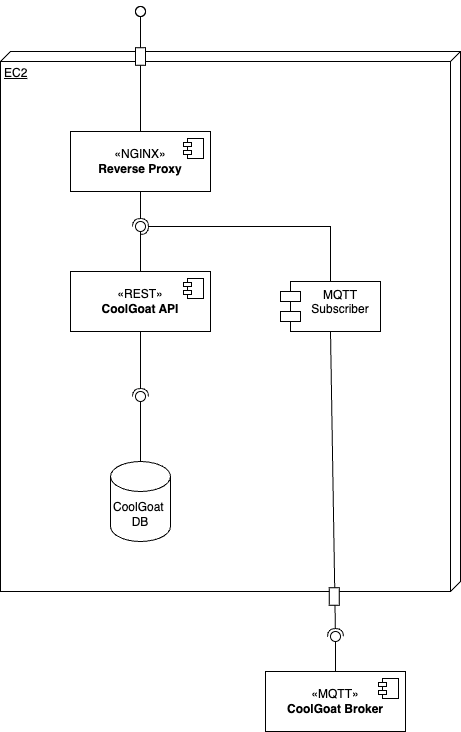

The diagram above was exported from draw.io. Its source (the exported page's mxGraphModel, read from the mxfile embedded in the PNG):
<mxGraphModel dx="1194" dy="1722" grid="1" gridSize="10" guides="1" tooltips="1" connect="1" arrows="1" fold="1" page="1" pageScale="1" pageWidth="827" pageHeight="1169" math="0" shadow="0">
  <root>
    <mxCell id="0" />
    <mxCell id="1" parent="0" />
    <mxCell id="tuBxVYZdJ55m-z5pfGuh-1" value="EC2" style="verticalAlign=top;align=left;spacingTop=8;spacingLeft=2;spacingRight=12;shape=cube;size=10;direction=south;fontStyle=4;html=1;whiteSpace=wrap;" vertex="1" parent="1">
      <mxGeometry x="150" y="-80" width="460" height="540" as="geometry" />
    </mxCell>
    <mxCell id="tuBxVYZdJ55m-z5pfGuh-2" value="«NGINX»&lt;br&gt;&lt;b&gt;Reverse Proxy&lt;/b&gt;" style="html=1;dropTarget=0;whiteSpace=wrap;" vertex="1" parent="1">
      <mxGeometry x="220" width="140" height="60" as="geometry" />
    </mxCell>
    <mxCell id="tuBxVYZdJ55m-z5pfGuh-3" value="" style="shape=module;jettyWidth=8;jettyHeight=4;" vertex="1" parent="tuBxVYZdJ55m-z5pfGuh-2">
      <mxGeometry x="1" width="20" height="20" relative="1" as="geometry">
        <mxPoint x="-27" y="7" as="offset" />
      </mxGeometry>
    </mxCell>
    <mxCell id="tuBxVYZdJ55m-z5pfGuh-4" value="«REST»&lt;br&gt;&lt;b&gt;CoolGoat API&lt;/b&gt;" style="html=1;dropTarget=0;whiteSpace=wrap;" vertex="1" parent="1">
      <mxGeometry x="220" y="140" width="140" height="60" as="geometry" />
    </mxCell>
    <mxCell id="tuBxVYZdJ55m-z5pfGuh-5" value="" style="shape=module;jettyWidth=8;jettyHeight=4;" vertex="1" parent="tuBxVYZdJ55m-z5pfGuh-4">
      <mxGeometry x="1" width="20" height="20" relative="1" as="geometry">
        <mxPoint x="-27" y="7" as="offset" />
      </mxGeometry>
    </mxCell>
    <mxCell id="tuBxVYZdJ55m-z5pfGuh-6" value="MQTT Subscriber" style="shape=module;align=left;spacingLeft=20;align=center;verticalAlign=top;whiteSpace=wrap;html=1;" vertex="1" parent="1">
      <mxGeometry x="430" y="150" width="100" height="50" as="geometry" />
    </mxCell>
    <mxCell id="tuBxVYZdJ55m-z5pfGuh-7" value="" style="rounded=0;orthogonalLoop=1;jettySize=auto;html=1;endArrow=halfCircle;endFill=0;endSize=6;strokeWidth=1;sketch=0;exitX=0.5;exitY=1;exitDx=0;exitDy=0;" edge="1" target="tuBxVYZdJ55m-z5pfGuh-9" parent="1" source="tuBxVYZdJ55m-z5pfGuh-2">
      <mxGeometry relative="1" as="geometry">
        <mxPoint x="430" y="135" as="sourcePoint" />
      </mxGeometry>
    </mxCell>
    <mxCell id="tuBxVYZdJ55m-z5pfGuh-8" value="" style="rounded=0;orthogonalLoop=1;jettySize=auto;html=1;endArrow=oval;endFill=0;sketch=0;sourcePerimeterSpacing=0;targetPerimeterSpacing=0;endSize=10;exitX=0.5;exitY=0;exitDx=0;exitDy=0;" edge="1" target="tuBxVYZdJ55m-z5pfGuh-9" parent="1" source="tuBxVYZdJ55m-z5pfGuh-4">
      <mxGeometry relative="1" as="geometry">
        <mxPoint x="390" y="135" as="sourcePoint" />
      </mxGeometry>
    </mxCell>
    <mxCell id="tuBxVYZdJ55m-z5pfGuh-9" value="" style="ellipse;whiteSpace=wrap;html=1;align=center;aspect=fixed;fillColor=none;strokeColor=none;resizable=0;perimeter=centerPerimeter;rotatable=0;allowArrows=0;points=[];outlineConnect=1;" vertex="1" parent="1">
      <mxGeometry x="285" y="90" width="10" height="10" as="geometry" />
    </mxCell>
    <mxCell id="tuBxVYZdJ55m-z5pfGuh-11" value="" style="ellipse;whiteSpace=wrap;html=1;align=center;aspect=fixed;fillColor=none;strokeColor=none;resizable=0;perimeter=centerPerimeter;rotatable=0;allowArrows=0;points=[];outlineConnect=1;" vertex="1" parent="1">
      <mxGeometry x="295" y="90" width="10" height="10" as="geometry" />
    </mxCell>
    <mxCell id="tuBxVYZdJ55m-z5pfGuh-13" value="" style="ellipse;whiteSpace=wrap;html=1;align=center;aspect=fixed;fillColor=none;strokeColor=none;resizable=0;perimeter=centerPerimeter;rotatable=0;allowArrows=0;points=[];outlineConnect=1;" vertex="1" parent="1">
      <mxGeometry x="400" y="130" width="10" height="10" as="geometry" />
    </mxCell>
    <mxCell id="tuBxVYZdJ55m-z5pfGuh-16" value="" style="rounded=0;orthogonalLoop=1;jettySize=auto;html=1;endArrow=halfCircle;endFill=0;endSize=6;strokeWidth=1;sketch=0;exitX=0.5;exitY=0;exitDx=0;exitDy=0;entryX=0.5;entryY=0.5;entryDx=0;entryDy=0;entryPerimeter=0;" edge="1" target="tuBxVYZdJ55m-z5pfGuh-9" parent="1" source="tuBxVYZdJ55m-z5pfGuh-6">
      <mxGeometry relative="1" as="geometry">
        <mxPoint x="480" y="95" as="sourcePoint" />
        <mxPoint x="460" y="95" as="targetPoint" />
        <Array as="points">
          <mxPoint x="480" y="95" />
        </Array>
      </mxGeometry>
    </mxCell>
    <mxCell id="tuBxVYZdJ55m-z5pfGuh-20" value="" style="rounded=0;orthogonalLoop=1;jettySize=auto;html=1;endArrow=oval;endFill=0;sketch=0;sourcePerimeterSpacing=0;targetPerimeterSpacing=0;endSize=10;exitX=0;exitY=0.5;exitDx=0;exitDy=0;" edge="1" parent="1" source="tuBxVYZdJ55m-z5pfGuh-28">
      <mxGeometry relative="1" as="geometry">
        <mxPoint x="390" y="135" as="sourcePoint" />
        <mxPoint x="290" y="-120" as="targetPoint" />
      </mxGeometry>
    </mxCell>
    <mxCell id="tuBxVYZdJ55m-z5pfGuh-21" value="" style="ellipse;whiteSpace=wrap;html=1;align=center;aspect=fixed;fillColor=none;strokeColor=none;resizable=0;perimeter=centerPerimeter;rotatable=0;allowArrows=0;points=[];outlineConnect=1;" vertex="1" parent="1">
      <mxGeometry x="405" y="130" width="10" height="10" as="geometry" />
    </mxCell>
    <mxCell id="tuBxVYZdJ55m-z5pfGuh-22" value="" style="rounded=0;orthogonalLoop=1;jettySize=auto;html=1;endArrow=halfCircle;endFill=0;endSize=6;strokeWidth=1;sketch=0;exitX=0.5;exitY=1;exitDx=0;exitDy=0;" edge="1" target="tuBxVYZdJ55m-z5pfGuh-24" parent="1" source="tuBxVYZdJ55m-z5pfGuh-4">
      <mxGeometry relative="1" as="geometry">
        <mxPoint x="430" y="125" as="sourcePoint" />
      </mxGeometry>
    </mxCell>
    <mxCell id="tuBxVYZdJ55m-z5pfGuh-23" value="" style="rounded=0;orthogonalLoop=1;jettySize=auto;html=1;endArrow=oval;endFill=0;sketch=0;sourcePerimeterSpacing=0;targetPerimeterSpacing=0;endSize=10;exitX=0.5;exitY=0;exitDx=0;exitDy=0;exitPerimeter=0;" edge="1" target="tuBxVYZdJ55m-z5pfGuh-24" parent="1" source="tuBxVYZdJ55m-z5pfGuh-25">
      <mxGeometry relative="1" as="geometry">
        <mxPoint x="390" y="125" as="sourcePoint" />
      </mxGeometry>
    </mxCell>
    <mxCell id="tuBxVYZdJ55m-z5pfGuh-24" value="" style="ellipse;whiteSpace=wrap;html=1;align=center;aspect=fixed;fillColor=none;strokeColor=none;resizable=0;perimeter=centerPerimeter;rotatable=0;allowArrows=0;points=[];outlineConnect=1;" vertex="1" parent="1">
      <mxGeometry x="285" y="260" width="10" height="10" as="geometry" />
    </mxCell>
    <mxCell id="tuBxVYZdJ55m-z5pfGuh-25" value="CoolGoat&amp;nbsp;&lt;div&gt;DB&lt;/div&gt;" style="shape=cylinder3;whiteSpace=wrap;html=1;boundedLbl=1;backgroundOutline=1;size=15;" vertex="1" parent="1">
      <mxGeometry x="260" y="330" width="60" height="80" as="geometry" />
    </mxCell>
    <mxCell id="tuBxVYZdJ55m-z5pfGuh-34" value="" style="rounded=0;orthogonalLoop=1;jettySize=auto;html=1;endArrow=oval;endFill=0;sketch=0;sourcePerimeterSpacing=0;targetPerimeterSpacing=0;endSize=10;exitX=0.5;exitY=0;exitDx=0;exitDy=0;" edge="1" parent="1" source="tuBxVYZdJ55m-z5pfGuh-2">
      <mxGeometry relative="1" as="geometry">
        <mxPoint x="290" as="sourcePoint" />
        <mxPoint x="290" y="-120" as="targetPoint" />
      </mxGeometry>
    </mxCell>
    <mxCell id="tuBxVYZdJ55m-z5pfGuh-28" value="" style="rounded=0;whiteSpace=wrap;html=1;rotation=90;" vertex="1" parent="1">
      <mxGeometry x="281.25" y="-80" width="17.5" height="10" as="geometry" />
    </mxCell>
    <mxCell id="tuBxVYZdJ55m-z5pfGuh-36" value="«MQTT»&lt;br&gt;&lt;b&gt;CoolGoat Broker&lt;/b&gt;" style="html=1;dropTarget=0;whiteSpace=wrap;" vertex="1" parent="1">
      <mxGeometry x="415" y="540" width="140" height="60" as="geometry" />
    </mxCell>
    <mxCell id="tuBxVYZdJ55m-z5pfGuh-37" value="" style="shape=module;jettyWidth=8;jettyHeight=4;" vertex="1" parent="tuBxVYZdJ55m-z5pfGuh-36">
      <mxGeometry x="1" width="20" height="20" relative="1" as="geometry">
        <mxPoint x="-27" y="7" as="offset" />
      </mxGeometry>
    </mxCell>
    <mxCell id="tuBxVYZdJ55m-z5pfGuh-38" value="" style="rounded=0;orthogonalLoop=1;jettySize=auto;html=1;endArrow=halfCircle;endFill=0;endSize=6;strokeWidth=1;sketch=0;exitX=0.5;exitY=1;exitDx=0;exitDy=0;" edge="1" target="tuBxVYZdJ55m-z5pfGuh-40" parent="1" source="tuBxVYZdJ55m-z5pfGuh-6">
      <mxGeometry relative="1" as="geometry">
        <mxPoint x="430" y="275" as="sourcePoint" />
      </mxGeometry>
    </mxCell>
    <mxCell id="tuBxVYZdJ55m-z5pfGuh-39" value="" style="rounded=0;orthogonalLoop=1;jettySize=auto;html=1;endArrow=oval;endFill=0;sketch=0;sourcePerimeterSpacing=0;targetPerimeterSpacing=0;endSize=10;exitX=0.5;exitY=0;exitDx=0;exitDy=0;" edge="1" target="tuBxVYZdJ55m-z5pfGuh-40" parent="1" source="tuBxVYZdJ55m-z5pfGuh-36">
      <mxGeometry relative="1" as="geometry">
        <mxPoint x="484" y="465" as="sourcePoint" />
      </mxGeometry>
    </mxCell>
    <mxCell id="tuBxVYZdJ55m-z5pfGuh-41" value="" style="rounded=0;whiteSpace=wrap;html=1;rotation=90;" vertex="1" parent="1">
      <mxGeometry x="475" y="460" width="17.5" height="10" as="geometry" />
    </mxCell>
    <mxCell id="tuBxVYZdJ55m-z5pfGuh-40" value="" style="ellipse;whiteSpace=wrap;html=1;align=center;aspect=fixed;fillColor=none;strokeColor=none;resizable=0;perimeter=centerPerimeter;rotatable=0;allowArrows=0;points=[];outlineConnect=1;" vertex="1" parent="1">
      <mxGeometry x="480" y="500" width="10" height="10" as="geometry" />
    </mxCell>
  </root>
</mxGraphModel>